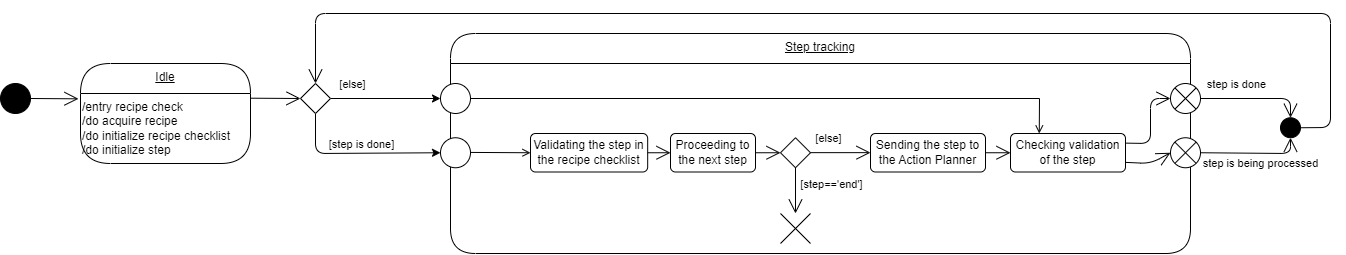

The diagram above was exported from draw.io. Its source (the exported page's mxGraphModel, read from the mxfile embedded in the PNG):
<mxGraphModel dx="1507" dy="762" grid="1" gridSize="10" guides="1" tooltips="1" connect="1" arrows="1" fold="1" page="1" pageScale="1" pageWidth="850" pageHeight="1100" math="0" shadow="0">
  <root>
    <mxCell id="0" />
    <mxCell id="1" parent="0" />
    <mxCell id="7" value="" style="ellipse;fillColor=strokeColor;html=1;" vertex="1" parent="1">
      <mxGeometry x="40" y="130" width="30" height="30" as="geometry" />
    </mxCell>
    <mxCell id="19" value="" style="endArrow=open;endFill=1;endSize=12;html=1;exitX=1;exitY=0.5;exitDx=0;exitDy=0;entryX=-0.012;entryY=0.076;entryDx=0;entryDy=0;entryPerimeter=0;" edge="1" parent="1" source="7" target="38">
      <mxGeometry width="160" relative="1" as="geometry">
        <mxPoint x="100.00044281521338" y="155.5353729576862" as="sourcePoint" />
        <mxPoint x="100" y="160" as="targetPoint" />
      </mxGeometry>
    </mxCell>
    <mxCell id="31" value="Idle" style="swimlane;fontStyle=4;align=center;verticalAlign=top;childLayout=stackLayout;horizontal=1;startSize=30;horizontalStack=0;resizeParent=1;resizeParentMax=0;resizeLast=0;collapsible=0;marginBottom=0;html=1;rounded=1;absoluteArcSize=1;arcSize=67;whiteSpace=wrap;" vertex="1" parent="1">
      <mxGeometry x="120" y="110" width="170" height="100" as="geometry" />
    </mxCell>
    <mxCell id="38" value="/entry recipe check&lt;div&gt;/do acquire recipe&lt;/div&gt;&lt;div&gt;/do initialize recipe checklist&lt;br&gt;/do initialize step&lt;/div&gt;" style="text;html=1;align=left;verticalAlign=middle;resizable=0;points=[];autosize=1;strokeColor=none;fillColor=none;" vertex="1" parent="31">
      <mxGeometry y="30" width="170" height="70" as="geometry" />
    </mxCell>
    <mxCell id="190" style="edgeStyle=none;html=1;exitX=1;exitY=0.5;exitDx=0;exitDy=0;entryX=0;entryY=0.5;entryDx=0;entryDy=0;" edge="1" parent="1" source="40" target="155">
      <mxGeometry relative="1" as="geometry" />
    </mxCell>
    <mxCell id="195" value="[else]" style="edgeLabel;html=1;align=center;verticalAlign=middle;resizable=0;points=[];" vertex="1" connectable="0" parent="190">
      <mxGeometry x="-0.6496" y="3" relative="1" as="geometry">
        <mxPoint x="1" y="-12" as="offset" />
      </mxGeometry>
    </mxCell>
    <mxCell id="191" style="edgeStyle=none;html=1;exitX=0.5;exitY=1;exitDx=0;exitDy=0;entryX=0;entryY=0.5;entryDx=0;entryDy=0;" edge="1" parent="1" source="40" target="153">
      <mxGeometry relative="1" as="geometry">
        <Array as="points">
          <mxPoint x="355" y="200" />
        </Array>
      </mxGeometry>
    </mxCell>
    <mxCell id="196" value="[step is done]" style="edgeLabel;html=1;align=center;verticalAlign=middle;resizable=0;points=[];" vertex="1" connectable="0" parent="191">
      <mxGeometry x="-0.1403" y="4" relative="1" as="geometry">
        <mxPoint x="14" y="-6" as="offset" />
      </mxGeometry>
    </mxCell>
    <mxCell id="40" value="" style="rhombus;" vertex="1" parent="1">
      <mxGeometry x="340" y="130" width="30" height="30" as="geometry" />
    </mxCell>
    <mxCell id="41" value="" style="endArrow=open;endFill=1;endSize=12;html=1;entryX=0;entryY=0.5;entryDx=0;entryDy=0;exitX=0.998;exitY=0.067;exitDx=0;exitDy=0;exitPerimeter=0;" edge="1" parent="1" source="38" target="40">
      <mxGeometry width="160" relative="1" as="geometry">
        <mxPoint x="340" y="120" as="sourcePoint" />
        <mxPoint x="140" y="155" as="targetPoint" />
      </mxGeometry>
    </mxCell>
    <mxCell id="43" value="Step tracking" style="swimlane;fontStyle=4;align=center;verticalAlign=top;childLayout=stackLayout;horizontal=1;startSize=30;horizontalStack=0;resizeParent=1;resizeParentMax=0;resizeLast=0;collapsible=0;marginBottom=0;html=1;rounded=1;absoluteArcSize=1;arcSize=50;whiteSpace=wrap;" vertex="1" parent="1">
      <mxGeometry x="490" y="80" width="740" height="220" as="geometry" />
    </mxCell>
    <mxCell id="75" value="Validating the step in the recipe checklist" style="html=1;align=center;verticalAlign=middle;rounded=1;absoluteArcSize=1;arcSize=10;whiteSpace=wrap;" vertex="1" parent="1">
      <mxGeometry x="570" y="180" width="117.18" height="38.5" as="geometry" />
    </mxCell>
    <mxCell id="76" value="Proceeding to the next step" style="html=1;align=center;verticalAlign=middle;rounded=1;absoluteArcSize=1;arcSize=10;whiteSpace=wrap;" vertex="1" parent="1">
      <mxGeometry x="710" y="180" width="85" height="38.5" as="geometry" />
    </mxCell>
    <mxCell id="77" value="" style="rhombus;" vertex="1" parent="1">
      <mxGeometry x="820" y="184.25" width="30" height="30" as="geometry" />
    </mxCell>
    <mxCell id="78" value="Sending the step to the Action Planner" style="html=1;align=center;verticalAlign=middle;rounded=1;absoluteArcSize=1;arcSize=10;whiteSpace=wrap;" vertex="1" parent="1">
      <mxGeometry x="910" y="180" width="115" height="38.5" as="geometry" />
    </mxCell>
    <mxCell id="79" value="Checking validation of the step" style="html=1;align=center;verticalAlign=middle;rounded=1;absoluteArcSize=1;arcSize=10;whiteSpace=wrap;" vertex="1" parent="1">
      <mxGeometry x="1050" y="180" width="115" height="38.5" as="geometry" />
    </mxCell>
    <mxCell id="80" value="" style="shape=umlDestroy;html=1;" vertex="1" parent="1">
      <mxGeometry x="820" y="260" width="30" height="30" as="geometry" />
    </mxCell>
    <mxCell id="81" value="" style="endArrow=open;endFill=1;endSize=12;html=1;entryX=0;entryY=0.5;entryDx=0;entryDy=0;exitX=1;exitY=0.5;exitDx=0;exitDy=0;" edge="1" parent="1" source="75" target="76">
      <mxGeometry width="160" relative="1" as="geometry">
        <mxPoint x="680" y="150" as="sourcePoint" />
        <mxPoint x="727" y="150" as="targetPoint" />
      </mxGeometry>
    </mxCell>
    <mxCell id="82" value="" style="endArrow=open;endFill=1;endSize=12;html=1;entryX=0;entryY=0.5;entryDx=0;entryDy=0;exitX=1;exitY=0.5;exitDx=0;exitDy=0;" edge="1" parent="1" source="76" target="77">
      <mxGeometry width="160" relative="1" as="geometry">
        <mxPoint x="697" y="209" as="sourcePoint" />
        <mxPoint x="720" y="209" as="targetPoint" />
      </mxGeometry>
    </mxCell>
    <mxCell id="83" value="" style="endArrow=open;endFill=1;endSize=12;html=1;entryX=0;entryY=0.5;entryDx=0;entryDy=0;exitX=1;exitY=0.5;exitDx=0;exitDy=0;" edge="1" parent="1">
      <mxGeometry width="160" relative="1" as="geometry">
        <mxPoint x="850" y="199.14999999999998" as="sourcePoint" />
        <mxPoint x="910" y="199.14999999999998" as="targetPoint" />
      </mxGeometry>
    </mxCell>
    <mxCell id="90" value="[else]" style="edgeLabel;html=1;align=center;verticalAlign=middle;resizable=0;points=[];" vertex="1" connectable="0" parent="83">
      <mxGeometry x="-0.2551" y="2" relative="1" as="geometry">
        <mxPoint x="-5" y="-13" as="offset" />
      </mxGeometry>
    </mxCell>
    <mxCell id="84" value="" style="endArrow=open;endFill=1;endSize=12;html=1;entryX=0;entryY=0.5;entryDx=0;entryDy=0;exitX=1;exitY=0.5;exitDx=0;exitDy=0;" edge="1" parent="1" source="78" target="79">
      <mxGeometry width="160" relative="1" as="geometry">
        <mxPoint x="910" y="209" as="sourcePoint" />
        <mxPoint x="920" y="209" as="targetPoint" />
      </mxGeometry>
    </mxCell>
    <mxCell id="88" value="" style="endArrow=open;endFill=1;endSize=12;html=1;exitX=0.5;exitY=1;exitDx=0;exitDy=0;" edge="1" parent="1" source="77" target="80">
      <mxGeometry width="160" relative="1" as="geometry">
        <mxPoint x="860" y="209" as="sourcePoint" />
        <mxPoint x="835" y="240" as="targetPoint" />
      </mxGeometry>
    </mxCell>
    <mxCell id="89" value="[step=='end']" style="edgeLabel;html=1;align=center;verticalAlign=middle;resizable=0;points=[];" vertex="1" connectable="0" parent="88">
      <mxGeometry x="-0.3186" relative="1" as="geometry">
        <mxPoint x="35" y="1" as="offset" />
      </mxGeometry>
    </mxCell>
    <mxCell id="153" value="" style="ellipse;html=1;" vertex="1" parent="1">
      <mxGeometry x="480" y="184.25" width="30" height="30" as="geometry" />
    </mxCell>
    <mxCell id="154" value="" style="endArrow=open;html=1;rounded=0;align=center;verticalAlign=top;endFill=0;labelBackgroundColor=none;endSize=6;entryX=0;entryY=0.5;entryDx=0;entryDy=0;" edge="1" source="153" parent="1" target="75">
      <mxGeometry relative="1" as="geometry">
        <mxPoint x="540" y="255" as="targetPoint" />
      </mxGeometry>
    </mxCell>
    <mxCell id="155" value="" style="ellipse;html=1;" vertex="1" parent="1">
      <mxGeometry x="480" y="130" width="30" height="30" as="geometry" />
    </mxCell>
    <mxCell id="156" value="" style="endArrow=open;html=1;rounded=0;align=center;verticalAlign=top;endFill=0;labelBackgroundColor=none;endSize=6;entryX=0.25;entryY=0;entryDx=0;entryDy=0;" edge="1" source="155" parent="1" target="79">
      <mxGeometry relative="1" as="geometry">
        <mxPoint x="570" y="144.75" as="targetPoint" />
        <Array as="points">
          <mxPoint x="1079" y="145" />
        </Array>
      </mxGeometry>
    </mxCell>
    <mxCell id="157" value="" style="shape=sumEllipse;perimeter=ellipsePerimeter;html=1;backgroundOutline=1;" vertex="1" parent="1">
      <mxGeometry x="1210" y="130" width="30" height="30" as="geometry" />
    </mxCell>
    <mxCell id="158" value="" style="shape=sumEllipse;perimeter=ellipsePerimeter;html=1;backgroundOutline=1;" vertex="1" parent="1">
      <mxGeometry x="1210" y="184.25" width="30" height="30" as="geometry" />
    </mxCell>
    <mxCell id="172" value="" style="endArrow=open;endFill=1;endSize=12;html=1;entryX=0;entryY=0.5;entryDx=0;entryDy=0;exitX=1;exitY=0.25;exitDx=0;exitDy=0;" edge="1" parent="1" source="79" target="157">
      <mxGeometry width="160" relative="1" as="geometry">
        <mxPoint x="1035" y="209" as="sourcePoint" />
        <mxPoint x="1060" y="209" as="targetPoint" />
        <Array as="points">
          <mxPoint x="1190" y="190" />
          <mxPoint x="1190" y="145" />
        </Array>
      </mxGeometry>
    </mxCell>
    <mxCell id="186" value="" style="endArrow=open;endFill=1;endSize=12;html=1;entryX=0;entryY=0.5;entryDx=0;entryDy=0;exitX=1;exitY=0.75;exitDx=0;exitDy=0;" edge="1" parent="1" source="79" target="158">
      <mxGeometry width="160" relative="1" as="geometry">
        <mxPoint x="1035" y="209" as="sourcePoint" />
        <mxPoint x="1060" y="209" as="targetPoint" />
        <Array as="points">
          <mxPoint x="1190" y="210" />
        </Array>
      </mxGeometry>
    </mxCell>
    <mxCell id="187" value="" style="ellipse;fillColor=strokeColor;html=1;" vertex="1" parent="1">
      <mxGeometry x="1320" y="164.25" width="20" height="20" as="geometry" />
    </mxCell>
    <mxCell id="188" value="" style="endArrow=open;endFill=1;endSize=12;html=1;entryX=0.5;entryY=0;entryDx=0;entryDy=0;exitX=1;exitY=0.5;exitDx=0;exitDy=0;" edge="1" parent="1" source="157" target="187">
      <mxGeometry width="160" relative="1" as="geometry">
        <mxPoint x="1035" y="209" as="sourcePoint" />
        <mxPoint x="1060" y="209" as="targetPoint" />
        <Array as="points">
          <mxPoint x="1330" y="145" />
        </Array>
      </mxGeometry>
    </mxCell>
    <mxCell id="193" value="step is done" style="edgeLabel;html=1;align=center;verticalAlign=middle;resizable=0;points=[];" vertex="1" connectable="0" parent="188">
      <mxGeometry x="-0.4003" y="3" relative="1" as="geometry">
        <mxPoint x="2" y="-12" as="offset" />
      </mxGeometry>
    </mxCell>
    <mxCell id="189" value="" style="endArrow=open;endFill=1;endSize=12;html=1;entryX=0.5;entryY=1;entryDx=0;entryDy=0;exitX=1;exitY=0.5;exitDx=0;exitDy=0;" edge="1" parent="1" source="158" target="187">
      <mxGeometry width="160" relative="1" as="geometry">
        <mxPoint x="1035" y="209" as="sourcePoint" />
        <mxPoint x="1060" y="209" as="targetPoint" />
        <Array as="points">
          <mxPoint x="1330" y="200" />
        </Array>
      </mxGeometry>
    </mxCell>
    <mxCell id="194" value="step is being processed" style="edgeLabel;html=1;align=center;verticalAlign=middle;resizable=0;points=[];" vertex="1" connectable="0" parent="189">
      <mxGeometry x="-0.3269" y="2" relative="1" as="geometry">
        <mxPoint x="24" y="12" as="offset" />
      </mxGeometry>
    </mxCell>
    <mxCell id="198" value="" style="endArrow=open;endFill=1;endSize=12;html=1;exitX=1;exitY=0.5;exitDx=0;exitDy=0;entryX=0.5;entryY=0;entryDx=0;entryDy=0;" edge="1" parent="1" source="187" target="40">
      <mxGeometry width="160" relative="1" as="geometry">
        <mxPoint x="1370" y="170" as="sourcePoint" />
        <mxPoint x="478.8095238095238" y="40" as="targetPoint" />
        <Array as="points">
          <mxPoint x="1370" y="174" />
          <mxPoint x="1370" y="60" />
          <mxPoint x="355" y="60" />
        </Array>
      </mxGeometry>
    </mxCell>
  </root>
</mxGraphModel>